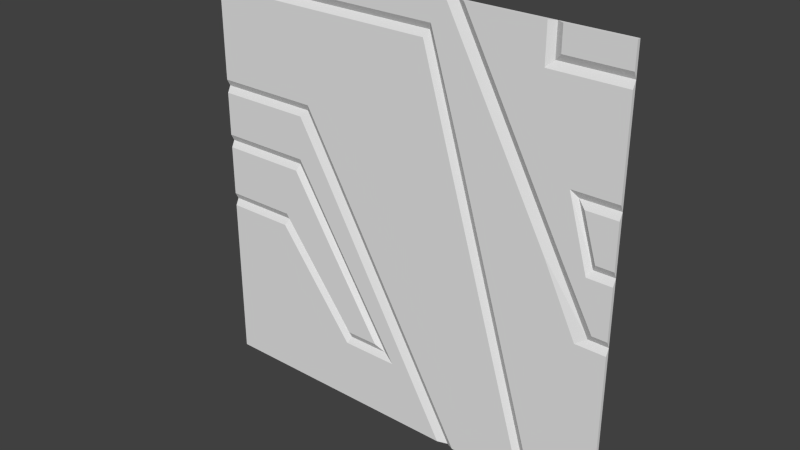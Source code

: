 # Source: exec3_2.blend  (saved by Blender 2.76.0; exported with 4.5.12 LTS)
import bpy
from mathutils import Matrix  # noqa: F401  (used for matrix-valued properties, if any)

bpy.ops.wm.read_factory_settings(use_empty=True)
scene = bpy.context.scene
scene.name = 'Scene'

# ---- collections
col_collection_1 = bpy.data.collections.new('Collection 1'); scene.collection.children.link(col_collection_1)

# ---- world
world_world = bpy.data.worlds.new('World'); scene.world = world_world
world_world.color = (0.05088, 0.05088, 0.05088)
world_world.use_sun_shadow = False
world_world.sun_shadow_jitter_overblur = 0.0
world_world.cycles.sampling_method = 'MANUAL'
world_world.cycles.sample_map_resolution = 256

# ---- meshes
me_plane = bpy.data.meshes.new('Plane')
me_plane.from_pydata([(-1.28, 1.28, 0.4801), (1.28, 1.28, 0.4801), (1.28, 1.28, 1.1), (-1.28, 1.28, 1.1), (-1.28, 1.28, -1.28), (1.28, 1.28, -1.28), (-1.28, 1.28, 1.28), (1.28, 1.28, 1.28), (1.28, 1.28, 0.1401), (-1.28, 1.28, 0.1401), (-1.28, 1.28, -0.2397), (1.28, 1.28, -0.2397), (-1.28, 1.28, -0.86), (1.28, 1.28, -0.86), (0.3412, 1.28, -1.28), (0.3412, 1.28, 1.28), (0.8801, 1.28, -1.28), (0.8801, 1.28, 1.1), (0.8801, 1.28, 1.28), (0.4607, 1.28, 0.1401), (0.1772, 1.28, 1.1), (0.7561, 1.28, -0.86), (0.3603, 1.28, 0.4801), (0.5729, 1.28, -0.2397), (0.3412, 1.28, 0.5446), (0.1022, 1.28, -0.86), (-0.2508, 1.28, -0.2397), (-0.4669, 1.28, 0.1401), (-0.6604, 1.28, 0.4801), (-0.1178, 1.28, -0.86), (-0.5014, 1.28, -0.2397), (-0.7363, 1.28, 0.1401), (-0.3741, 1.28, -0.86), (-0.8456, 1.28, -0.2397), (0.4386, 1.28, 1.1), (0.8801, 1.28, 0.2836), (1.163, 1.28, -0.2397), (0.7739, 1.28, 0.4801), (0.9577, 1.28, 0.1401), (1.054, 1.28, 0.4801), (1.158, 1.28, 0.1401), (1.28, 1.26, 0.1801), (1.28, 1.26, 0.4401), (0.1972, 1.26, 1.14), (-1.28, 1.26, 1.14), (-1.28, 1.26, 1.28), (-1.28, 1.26, -0.86), (-1.28, 1.26, -1.28), (0.9201, 1.26, -1.28), (1.28, 1.26, -1.28), (1.28, 1.26, 1.14), (1.28, 1.26, 1.28), (0.2812, 1.26, 1.28), (-0.7004, 1.26, 0.4401), (-1.28, 1.26, 0.4401), (-1.28, 1.26, 0.1801), (-0.7163, 1.26, 0.1801), (1.28, 1.26, -0.86), (1.28, 1.26, -0.2797), (-0.8656, 1.26, -0.2797), (-1.28, 1.26, -0.2797), (-0.3941, 1.26, -0.9), (0.3786, 1.26, 1.1), (0.3412, 1.26, 1.1), (0.2812, 1.26, -1.28), (0.3812, 1.26, 0.5446), (0.9201, 1.26, 1.14), (0.9201, 1.26, 1.28), (0.8977, 1.26, 0.1401), (0.8801, 1.26, 0.1401), (1.103, 1.26, -0.2797), (0.8801, 1.26, -0.2397), (0.8801, 1.26, -0.86), (0.5007, 1.26, 0.1401), (0.7961, 1.26, -0.86), (0.7139, 1.26, 0.4801), (0.4003, 1.26, 0.4801), (0.6129, 1.26, -0.2397), (-0.3108, 1.26, -0.2397), (0.04222, 1.26, -0.86), (-0.5269, 1.26, 0.1401), (-0.04872, 1.26, -0.9), (-0.4614, 1.26, -0.2397), (0.8201, 1.26, 0.2836), (1.099, 1.26, 0.4401), (1.178, 1.26, 0.1801), (0.1508, 1.26, 1.06), (-1.28, 1.26, 1.06), (1.28, 1.26, 0.5201), (1.28, 1.26, 1.06), (-1.28, 1.26, 0.5201), (-0.6407, 1.26, 0.5201), (1.28, 1.26, -0.1997), (1.28, 1.26, 0.1001), (-0.7533, 1.26, 0.1001), (-1.28, 1.26, 0.1001), (-1.28, 1.26, -0.1997), (-0.8456, 1.26, -0.1997), (0.8401, 1.26, 1.28), (0.387, 1.26, 1.28), (0.3203, 1.26, 0.4801), (0.3012, 1.26, 0.4801), (0.4207, 1.26, 0.1401), (0.3412, 1.26, 0.1401), (0.5329, 1.26, -0.2397), (0.3412, 1.26, -0.2397), (0.7161, 1.26, -0.86), (0.3412, 1.26, -0.86), (0.387, 1.26, -1.28), (0.8401, 1.26, -1.28), (0.8401, 1.26, 1.06), (1.014, 1.26, 0.5201), (0.8801, 1.26, 0.4801), (0.9259, 1.26, 0.2836), (0.3012, 1.26, 0.5446), (0.148, 1.26, -0.86), (-0.205, 1.26, -0.2397), (-0.4211, 1.26, 0.1401), (-0.1778, 1.26, -0.82), (-0.5428, 1.26, -0.2397), (-0.3741, 1.26, -0.82), (0.4844, 1.26, 1.1), (1.193, 1.26, -0.1997), (0.8196, 1.26, 0.4801), (1.135, 1.26, 0.1001), (1.004, 1.26, 0.1401)], [], [(24, 20, 86, 114), (1, 39, 84, 42), (5, 13, 57, 49), (27, 28, 53, 80), (24, 22, 76, 65), (29, 32, 61, 81), (34, 15, 52, 62), (12, 4, 47, 46), (14, 16, 109, 108), (22, 19, 73, 76), (18, 17, 66, 67), (29, 30, 119, 118), (34, 37, 123, 121), (36, 11, 92, 122), (8, 40, 124, 93), (9, 10, 96, 95), (31, 30, 82, 56), (22, 24, 114, 100), (11, 36, 70, 58), (40, 8, 41, 85), (8, 1, 42, 41), (28, 0, 54, 53), (17, 2, 50, 66), (33, 10, 60, 59), (28, 27, 117, 91), (32, 29, 118, 120), (35, 38, 125, 113), (0, 28, 91, 90), (21, 16, 48, 74), (26, 27, 80, 78), (2, 17, 110, 89), (10, 33, 97, 96), (19, 22, 100, 102), (30, 31, 94, 119), (40, 39, 111, 124), (16, 21, 106, 109), (38, 35, 83, 68), (66, 50, 51, 67), (69, 68, 83), (71, 70, 68, 69), (72, 57, 58, 70, 71), (48, 49, 57, 72), (47, 64, 79, 81, 61, 46), (46, 61, 59, 60), (55, 56, 80, 53, 54), (44, 43, 63, 52, 45), (63, 62, 52), (76, 73, 69, 83, 75), (77, 74, 72, 71), (43, 65, 63), (73, 77, 71, 69), (65, 76, 75, 62, 63), (74, 48, 72), (82, 81, 79, 78), (56, 82, 78, 80), (84, 85, 41, 42), (30, 29, 81, 82), (20, 24, 65, 43), (6, 3, 44, 45), (9, 31, 56, 55), (2, 7, 51, 50), (37, 34, 62, 75), (36, 38, 68, 70), (32, 33, 59, 61), (19, 23, 77, 73), (14, 25, 79, 64), (10, 12, 46, 60), (7, 18, 67, 51), (15, 6, 45, 52), (3, 20, 43, 44), (35, 37, 75, 83), (39, 40, 85, 84), (25, 26, 78, 79), (23, 21, 74, 77), (4, 14, 64, 47), (0, 9, 55, 54), (13, 11, 58, 57), (16, 5, 49, 48), (112, 111, 88, 89, 110), (96, 97, 119, 94, 95), (90, 91, 101, 114, 86, 87), (108, 109, 106, 107), (107, 106, 104, 105), (105, 104, 102, 103), (103, 102, 100, 101), (101, 100, 114), (116, 115, 107, 105), (117, 116, 105, 103), (115, 108, 107), (91, 117, 103, 101), (97, 120, 118, 119), (121, 123, 112, 110), (99, 121, 110, 98), (113, 125, 124, 111, 112), (125, 122, 92, 93, 124), (123, 113, 112), (3, 0, 90, 87), (1, 2, 89, 88), (15, 34, 121, 99), (37, 35, 113, 123), (23, 19, 102, 104), (33, 32, 120, 97), (25, 14, 108, 115), (18, 15, 99, 98), (31, 9, 95, 94), (39, 1, 88, 111), (21, 23, 104, 106), (17, 18, 98, 110), (26, 25, 115, 116), (11, 8, 93, 92), (20, 3, 87, 86), (38, 36, 122, 125), (27, 26, 116, 117)])
_uv = me_plane.uv_layers.new(name='UVMap')
_uv.uv.foreach_set('vector', [0.3534, 0.923, 0.3082, 0.9238, 0.3105, 0.9208, 0.3525, 0.92, 0.9919, 0.6854, 0.9351, 0.6854, 0.9464, 0.674, 0.9919, 0.674, 1.0, 0.0, 1.0, 0.1641, 1.0, 0.1641, 1.0, 0.0, 0.08376, 0.6748, 0.061, 0.6748, 0.06175, 0.669, 0.08192, 0.669, 0.4767, 0.9515, 0.4793, 0.9515, 0.4795, 0.9546, 0.4769, 0.9546, 0.4432, 0.162, 0.3699, 0.162, 0.3641, 0.1505, 0.4629, 0.1505, 0.9482, 0.682, 0.9414, 0.682, 0.9404, 0.676, 0.9473, 0.676, 0.0, 0.1641, 0.0, 0.0, 0.0, 0.0, 0.0, 0.1641, 0.6333, 0.0, 0.8438, 0.0, 0.8282, 0.0, 0.6512, 0.0, 0.4793, 0.9515, 0.4932, 0.9515, 0.4934, 0.9546, 0.4795, 0.9546, 0.8438, 1.0, 0.8438, 0.9297, 0.8594, 0.9453, 0.8594, 1.0, 0.168, 0.5505, 0.08961, 0.5509, 0.08725, 0.5471, 0.1609, 0.5473, 0.9655, 0.4104, 0.9799, 0.4104, 0.9794, 0.4179, 0.965, 0.4179, 0.9465, 0.4064, 1.0, 0.4064, 1.0, 0.422, 0.9582, 0.422, 0.9787, 0.5507, 0.967, 0.5507, 0.9647, 0.5431, 0.9787, 0.5431, 0.0, 0.5547, 0.0, 0.4064, 0.0, 0.422, 0.0, 0.5391, 0.05374, 0.5671, 0.09186, 0.5671, 0.09369, 0.5735, 0.05177, 0.5735, 0.3587, 0.9229, 0.3534, 0.923, 0.3525, 0.92, 0.3577, 0.9199, 0.9931, 0.4039, 0.9686, 0.4039, 0.9579, 0.3932, 0.9931, 0.3932, 0.9628, 0.5572, 0.9897, 0.5572, 0.9897, 0.5679, 0.9673, 0.5679, 1.0, 0.5547, 1.0, 0.6875, 1.0, 0.6719, 1.0, 0.5703, 0.2337, 0.6856, 0.008307, 0.6856, 0.008307, 0.6738, 0.2192, 0.6738, 0.8438, 0.9297, 1.0, 0.9297, 1.0, 0.9453, 0.8594, 0.9453, 0.1503, 0.4041, 0.01942, 0.4041, 0.01942, 0.393, 0.1442, 0.393, 0.05264, 0.6927, 0.08217, 0.6927, 0.08397, 0.6984, 0.05083, 0.6984, 0.3539, 0.1641, 0.454, 0.1641, 0.4306, 0.1797, 0.3539, 0.1797, 0.9844, 0.4104, 0.9877, 0.4104, 0.9873, 0.4179, 0.984, 0.4179, 0.01858, 0.6892, 0.2246, 0.6892, 0.2312, 0.7015, 0.01858, 0.7015, 0.5339, 0.9515, 0.551, 0.9515, 0.5513, 0.9546, 0.5341, 0.9546, 0.1092, 0.6748, 0.08376, 0.6748, 0.08192, 0.669, 0.1074, 0.669, 1.0, 0.9297, 0.8438, 0.9297, 0.8282, 0.914, 1.0, 0.914, 0.0, 0.4064, 0.1697, 0.4064, 0.1697, 0.422, 0.0, 0.422, 0.3864, 0.9224, 0.3587, 0.9229, 0.3577, 0.9199, 0.3854, 0.9195, 0.08961, 0.5509, 0.04162, 0.5512, 0.04429, 0.5473, 0.08725, 0.5471, 0.9903, 0.548, 0.9682, 0.5478, 0.9651, 0.5446, 0.9922, 0.544, 0.502, 0.9205, 0.4678, 0.9211, 0.4669, 0.9181, 0.5011, 0.9175, 0.9848, 0.682, 0.9793, 0.682, 0.9784, 0.676, 0.9839, 0.676, 0.8594, 0.9453, 1.0, 0.9453, 1.0, 1.0, 0.8594, 1.0, 0.8253, 0.5547, 0.8322, 0.5547, 0.8019, 0.6108, 0.8438, 0.4064, 0.9125, 0.3907, 0.8322, 0.5547, 0.8253, 0.5547, 0.8814, 0.1641, 1.0, 0.1641, 1.0, 0.3907, 0.9125, 0.3907, 0.8438, 0.4064, 0.8945, 0.0, 1.0, 0.0, 1.0, 0.1641, 0.8814, 0.1641, 0.0, 0.0, 0.6086, 0.0, 0.5184, 0.1563, 0.5075, 0.1407, 0.3335, 0.1407, 0.0031, 0.1563, 0.00293, 0.1562, 0.3334, 0.1406, 0.1462, 0.3907, 0.0, 0.3907, 0.0, 0.5703, 0.2436, 0.5703, 0.2929, 0.5547, 0.2252, 0.6719, 0.0, 0.6719, 0.01367, 0.9576, 0.5783, 0.9576, 0.6063, 0.9518, 0.6065, 1.0, 0.01367, 1.0, 0.6204, 0.9518, 0.6233, 0.9518, 0.606, 1.0, 0.6771, 0.6875, 0.7164, 0.5547, 0.8253, 0.5547, 0.8019, 0.6108, 0.7604, 0.6875, 0.7602, 0.4064, 0.8465, 0.1641, 0.8814, 0.1641, 0.8438, 0.4064, 0.5925, 0.9576, 0.6697, 0.7127, 0.6204, 0.9518, 0.7164, 0.5547, 0.7602, 0.4064, 0.8438, 0.4064, 0.8253, 0.5547, 0.6697, 0.7127, 0.6771, 0.6875, 0.7604, 0.6875, 0.6233, 0.9518, 0.6204, 0.9518, 0.8461, 0.1641, 0.8945, 0.0, 0.8814, 0.1641, 0.3432, 0.4064, 0.5044, 0.1484, 0.5153, 0.1641, 0.3774, 0.4064, 0.2436, 0.5703, 0.3432, 0.4064, 0.3774, 0.4064, 0.2929, 0.5547, 0.9737, 0.6531, 0.9905, 0.598, 0.9977, 0.598, 0.9977, 0.6531, 0.09186, 0.5671, 0.1541, 0.5671, 0.1602, 0.5735, 0.09369, 0.5735, 0.4541, 0.9515, 0.4767, 0.9515, 0.4769, 0.9546, 0.4526, 0.9546, 0.0, 1.0, 0.0, 0.9297, 0.0, 0.9453, 0.0, 1.0, 0.01845, 0.557, 0.1952, 0.557, 0.2018, 0.5681, 0.01845, 0.5681, 1.0, 0.9297, 1.0, 1.0, 1.0, 1.0, 1.0, 0.9453, 0.9718, 0.682, 0.9482, 0.682, 0.9473, 0.676, 0.9708, 0.676, 0.9993, 0.682, 0.9848, 0.682, 0.9839, 0.676, 0.9995, 0.676, 0.1141, 0.4031, 0.03798, 0.403, 0.03991, 0.3947, 0.116, 0.3948, 0.4932, 0.9515, 0.5087, 0.9515, 0.5089, 0.9546, 0.4934, 0.9546, 0.1801, 0.6748, 0.1512, 0.6748, 0.1494, 0.669, 0.1782, 0.669, 0.0, 0.4064, 0.0, 0.1641, 0.0, 0.1641, 0.0, 0.3907, 1.0, 1.0, 0.8438, 1.0, 0.8594, 1.0, 1.0, 1.0, 0.6333, 1.0, 0.0, 1.0, 0.0, 1.0, 0.6099, 1.0, 0.0, 0.9297, 0.5692, 0.9297, 0.577, 0.9453, 0.0, 0.9453, 0.9793, 0.682, 0.9718, 0.682, 0.9708, 0.676, 0.9784, 0.676, 0.9724, 0.564, 0.9913, 0.564, 0.9902, 0.5764, 0.9758, 0.5766, 0.1512, 0.6748, 0.1092, 0.6748, 0.1074, 0.669, 0.1494, 0.669, 0.5087, 0.9515, 0.5339, 0.9515, 0.5341, 0.9546, 0.5089, 0.9546, 0.0, 0.0, 0.6333, 0.0, 0.6099, 0.0, 0.0, 0.0, 0.0, 0.6875, 0.0, 0.5547, 0.0, 0.5703, 0.0, 0.6719, 1.0, 0.1641, 1.0, 0.4064, 1.0, 0.3907, 1.0, 0.1641, 0.8438, 0.0, 1.0, 0.0, 1.0, 0.0, 0.8594, 0.0, 0.8438, 0.6875, 0.8912, 0.7032, 1.0, 0.7032, 1.0, 0.914, 0.8282, 0.914, 0.0, 0.422, 0.1785, 0.422, 0.2843, 0.4064, 0.2021, 0.5391, 0.0, 0.5391, 0.0, 0.7032, 0.2513, 0.7032, 0.6078, 0.6875, 0.6078, 0.7127, 0.5491, 0.914, 0.0, 0.914, 0.6682, 0.0, 0.8232, 0.0, 0.7748, 0.1641, 0.6488, 0.1641, 0.6333, 0.1641, 0.7748, 0.1641, 0.7032, 0.4064, 0.6333, 0.4064, 0.6333, 0.4064, 0.7032, 0.4064, 0.6594, 0.5547, 0.6333, 0.5547, 0.6333, 0.5547, 0.6594, 0.5547, 0.6153, 0.6875, 0.6078, 0.6875, 0.6078, 0.6875, 0.6153, 0.6875, 0.6078, 0.7127, 0.4215, 0.4064, 0.5656, 0.1641, 0.6488, 0.1641, 0.6333, 0.4064, 0.3371, 0.5547, 0.4215, 0.4064, 0.6333, 0.4064, 0.6333, 0.5547, 0.5656, 0.1641, 0.6682, 0.0, 0.6488, 0.1641, 0.2513, 0.7032, 0.3371, 0.5547, 0.6333, 0.5547, 0.6078, 0.6875, 0.1785, 0.422, 0.3627, 0.1797, 0.4269, 0.1797, 0.2843, 0.4064, 0.6853, 0.9297, 0.8182, 0.6875, 0.8438, 0.6875, 0.8282, 0.914, 0.6472, 1.0, 0.6853, 0.9297, 0.8282, 0.914, 0.8282, 1.0, 0.8617, 0.6108, 0.892, 0.5547, 0.9385, 0.5391, 0.8912, 0.7032, 0.8438, 0.6875, 0.892, 0.5547, 0.966, 0.422, 1.0, 0.422, 1.0, 0.5391, 0.9385, 0.5391, 0.8182, 0.6875, 0.8616, 0.6108, 0.8438, 0.6875, 0.0, 0.9297, 0.0, 0.6875, 0.0, 0.7032, 0.0, 0.914, 1.0, 0.6875, 1.0, 0.9297, 1.0, 0.914, 1.0, 0.7032, 0.9613, 0.4104, 0.9655, 0.4104, 0.965, 0.4179, 0.9608, 0.4179, 0.9799, 0.4104, 0.9844, 0.4104, 0.984, 0.4179, 0.9794, 0.4179, 0.4173, 0.9219, 0.3864, 0.9224, 0.3854, 0.9195, 0.4163, 0.9189, 0.01783, 0.4099, 0.1493, 0.4096, 0.1439, 0.4184, 0.01246, 0.4187, 0.1697, 0.6927, 0.2071, 0.6927, 0.2089, 0.6984, 0.1715, 0.6984, 0.8438, 1.0, 0.6333, 1.0, 0.6512, 1.0, 0.8282, 1.0, 0.2124, 0.5547, 0.0, 0.5547, 0.0, 0.5391, 0.2058, 0.5391, 0.9304, 0.6898, 0.9922, 0.6898, 0.9922, 0.7016, 0.9194, 0.7016, 0.4678, 0.9211, 0.4173, 0.9219, 0.4163, 0.9189, 0.4669, 0.9181, 0.8438, 0.9297, 0.8438, 1.0, 0.8282, 1.0, 0.8282, 0.914, 0.1152, 0.6927, 0.1697, 0.6927, 0.1715, 0.6984, 0.117, 0.6984, 1.0, 0.4064, 1.0, 0.5547, 1.0, 0.5391, 1.0, 0.422, 0.5692, 0.9297, 0.0, 0.9297, 0.0, 0.914, 0.5589, 0.914, 0.9877, 0.4104, 0.9966, 0.4104, 0.9951, 0.4179, 0.9873, 0.4179, 0.08217, 0.6927, 0.1152, 0.6927, 0.117, 0.6984, 0.08397, 0.6984])
_ca = me_plane.color_attributes.new('Col', 'BYTE_COLOR', 'CORNER')
_ca.data.foreach_set('color', [0.03434, 0.0, 0.0, 1.0, 0.03434, 0.0, 0.0, 1.0, 0.03434, 0.0, 0.0, 1.0, 0.03434, 0.0, 0.0, 1.0, 0.03434, 0.0, 0.0, 1.0, 0.03434, 0.0, 0.0, 1.0, 0.03434, 0.0, 0.0, 1.0, 0.03434, 0.0, 0.0, 1.0, 0.03434, 0.0, 0.0, 1.0, 0.03434, 0.0, 0.0, 1.0, 0.03434, 0.0, 0.0, 1.0, 0.03434, 0.0, 0.0, 1.0, 0.03434, 0.0, 0.0, 1.0, 0.03434, 0.0, 0.0, 1.0, 0.03434, 0.0, 0.0, 1.0, 0.03434, 0.0, 0.0, 1.0, 0.03434, 0.0, 0.0, 1.0, 0.03434, 0.0, 0.0, 1.0, 0.03434, 0.0, 0.0, 1.0, 0.03434, 0.0, 0.0, 1.0, 0.03434, 0.0, 0.0, 1.0, 0.03434, 0.0, 0.0, 1.0, 0.03434, 0.0, 0.0, 1.0, 0.03434, 0.0, 0.0, 1.0, 0.03434, 0.0, 0.0, 1.0, 0.03434, 0.0, 0.0, 1.0, 0.03434, 0.0, 0.0, 1.0, 0.03434, 0.0, 0.0, 1.0, 0.03434, 0.0, 0.0, 1.0, 0.03434, 0.0, 0.0, 1.0, 0.03434, 0.0, 0.0, 1.0, 0.03434, 0.0, 0.0, 1.0, 0.03434, 0.0, 0.0, 1.0, 0.03434, 0.0, 0.0, 1.0, 0.03434, 0.0, 0.0, 1.0, 0.03434, 0.0, 0.0, 1.0, 0.03434, 0.0, 0.0, 1.0, 0.03434, 0.0, 0.0, 1.0, 0.03434, 0.0, 0.0, 1.0, 0.03434, 0.0, 0.0, 1.0, 0.03434, 0.0, 0.0, 1.0, 0.03434, 0.0, 0.0, 1.0, 0.03434, 0.0, 0.0, 1.0, 0.03434, 0.0, 0.0, 1.0, 0.03434, 0.0, 0.0, 1.0, 0.03434, 0.0, 0.0, 1.0, 0.03434, 0.0, 0.0, 1.0, 0.03434, 0.0, 0.0, 1.0, 0.03434, 0.0, 0.0, 1.0, 0.03434, 0.0, 0.0, 1.0, 0.03434, 0.0, 0.0, 1.0, 0.03434, 0.0, 0.0, 1.0, 0.03434, 0.0, 0.0, 1.0, 0.03434, 0.0, 0.0, 1.0, 0.03434, 0.0, 0.0, 1.0, 0.03434, 0.0, 0.0, 1.0, 0.03434, 0.0, 0.0, 1.0, 0.03434, 0.0, 0.0, 1.0, 0.03434, 0.0, 0.0, 1.0, 0.03434, 0.0, 0.0, 1.0, 0.03434, 0.0, 0.0, 1.0, 0.03434, 0.0, 0.0, 1.0, 0.03434, 0.0, 0.0, 1.0, 0.03434, 0.0, 0.0, 1.0, 0.03434, 0.0, 0.0, 1.0, 0.03434, 0.0, 0.0, 1.0, 0.03434, 0.0, 0.0, 1.0, 0.03434, 0.0, 0.0, 1.0, 0.03434, 0.0, 0.0, 1.0, 0.03434, 0.0, 0.0, 1.0, 0.03434, 0.0, 0.0, 1.0, 0.03434, 0.0, 0.0, 1.0, 0.03434, 0.0, 0.0, 1.0, 0.03434, 0.0, 0.0, 1.0, 0.03434, 0.0, 0.0, 1.0, 0.03434, 0.0, 0.0, 1.0, 0.03434, 0.0, 0.0, 1.0, 0.03434, 0.0, 0.0, 1.0, 0.03434, 0.0, 0.0, 1.0, 0.03434, 0.0, 0.0, 1.0, 0.03434, 0.0, 0.0, 1.0, 0.03434, 0.0, 0.0, 1.0, 0.03434, 0.0, 0.0, 1.0, 0.03434, 0.0, 0.0, 1.0, 0.03434, 0.0, 0.0, 1.0, 0.03434, 0.0, 0.0, 1.0, 0.03434, 0.0, 0.0, 1.0, 0.03434, 0.0, 0.0, 1.0, 0.03434, 0.0, 0.0, 1.0, 0.03434, 0.0, 0.0, 1.0, 0.03434, 0.0, 0.0, 1.0, 0.03434, 0.0, 0.0, 1.0, 0.03434, 0.0, 0.0, 1.0, 0.03434, 0.0, 0.0, 1.0, 0.03434, 0.0, 0.0, 1.0, 0.03434, 0.0, 0.0, 1.0, 0.03434, 0.0, 0.0, 1.0, 0.03434, 0.0, 0.0, 1.0, 0.03434, 0.0, 0.0, 1.0, 0.03434, 0.0, 0.0, 1.0, 0.03434, 0.0, 0.0, 1.0, 0.03434, 0.0, 0.0, 1.0, 0.03434, 0.0, 0.0, 1.0, 0.03434, 0.0, 0.0, 1.0, 0.03434, 0.0, 0.0, 1.0, 0.03434, 0.0, 0.0, 1.0, 0.03434, 0.0, 0.0, 1.0, 0.03434, 0.0, 0.0, 1.0, 0.03434, 0.0, 0.0, 1.0, 0.03434, 0.0, 0.0, 1.0, 0.03434, 0.0, 0.0, 1.0, 0.03434, 0.0, 0.0, 1.0, 0.03434, 0.0, 0.0, 1.0, 0.03434, 0.0, 0.0, 1.0, 0.03434, 0.0, 0.0, 1.0, 0.03434, 0.0, 0.0, 1.0, 0.03434, 0.0, 0.0, 1.0, 0.03434, 0.0, 0.0, 1.0, 0.03434, 0.0, 0.0, 1.0, 0.03434, 0.0, 0.0, 1.0, 0.03434, 0.0, 0.0, 1.0, 0.03434, 0.0, 0.0, 1.0, 0.03434, 0.0, 0.0, 1.0, 0.03434, 0.0, 0.0, 1.0, 0.03434, 0.0, 0.0, 1.0, 0.03434, 0.0, 0.0, 1.0, 0.03434, 0.0, 0.0, 1.0, 0.03434, 0.0, 0.0, 1.0, 0.03434, 0.0, 0.0, 1.0, 0.03434, 0.0, 0.0, 1.0, 0.03434, 0.0, 0.0, 1.0, 0.03434, 0.0, 0.0, 1.0, 0.03434, 0.0, 0.0, 1.0, 0.03434, 0.0, 0.0, 1.0, 0.03434, 0.0, 0.0, 1.0, 0.03434, 0.0, 0.0, 1.0, 0.03434, 0.0, 0.0, 1.0, 0.03434, 0.0, 0.0, 1.0, 0.03434, 0.0, 0.0, 1.0, 0.03434, 0.0, 0.0, 1.0, 0.03434, 0.0, 0.0, 1.0, 0.03434, 0.0, 0.0, 1.0, 0.03434, 0.0, 0.0, 1.0, 0.03434, 0.0, 0.0, 1.0, 0.03434, 0.0, 0.0, 1.0, 0.03434, 0.0, 0.0, 1.0, 0.03434, 0.0, 0.0, 1.0, 0.03434, 0.0, 0.0, 1.0, 0.03434, 0.0, 0.0, 1.0, 0.03434, 0.0, 0.0, 1.0, 0.03434, 0.0, 0.0, 1.0, 0.03434, 0.0, 0.0, 1.0, 0.03434, 0.0, 0.0, 1.0, 0.03434, 0.0, 0.0, 1.0, 0.03434, 0.0, 0.0, 1.0, 0.03434, 0.0, 0.0, 1.0, 0.03434, 0.0, 0.0, 1.0, 0.03434, 0.0, 0.0, 1.0, 0.03434, 0.0, 0.0, 1.0, 0.03434, 0.0, 0.0, 1.0, 0.03434, 0.0, 0.0, 1.0, 0.03434, 0.0, 0.0, 1.0, 0.03434, 0.0, 0.0, 1.0, 0.03434, 0.0, 0.0, 1.0, 0.03434, 0.0, 0.0, 1.0, 0.03434, 0.0, 0.0, 1.0, 0.03434, 0.0, 0.0, 1.0, 0.03434, 0.0, 0.0, 1.0, 0.03434, 0.0, 0.0, 1.0, 0.03434, 0.0, 0.0, 1.0, 0.03434, 0.0, 0.0, 1.0, 0.03434, 0.0, 0.0, 1.0, 0.03434, 0.0, 0.0, 1.0, 0.03434, 0.0, 0.0, 1.0, 0.03434, 0.0, 0.0, 1.0, 0.03434, 0.0, 0.0, 1.0, 0.03434, 0.0, 0.0, 1.0, 0.03434, 0.0, 0.0, 1.0, 0.03434, 0.0, 0.0, 1.0, 0.03434, 0.0, 0.0, 1.0, 0.03434, 0.0, 0.0, 1.0, 0.03434, 0.0, 0.0, 1.0, 0.03434, 0.0, 0.0, 1.0, 0.03434, 0.0, 0.0, 1.0, 0.03434, 0.0, 0.0, 1.0, 0.03434, 0.0, 0.0, 1.0, 0.03434, 0.0, 0.0, 1.0, 0.03434, 0.0, 0.0, 1.0, 0.03434, 0.0, 0.0, 1.0, 0.03434, 0.0, 0.0, 1.0, 0.03434, 0.0, 0.0, 1.0, 0.03434, 0.0, 0.0, 1.0, 0.03434, 0.0, 0.0, 1.0, 0.03434, 0.0, 0.0, 1.0, 0.03434, 0.0, 0.0, 1.0, 0.03434, 0.0, 0.0, 1.0, 0.03434, 0.0, 0.0, 1.0, 0.03434, 0.0, 0.0, 1.0, 0.03434, 0.0, 0.0, 1.0, 0.03434, 0.0, 0.0, 1.0, 0.03434, 0.0, 0.0, 1.0, 0.03434, 0.0, 0.0, 1.0, 0.03434, 0.0, 0.0, 1.0, 0.03434, 0.0, 0.0, 1.0, 0.03434, 0.0, 0.0, 1.0, 0.03434, 0.0, 0.0, 1.0, 0.03434, 0.0, 0.0, 1.0, 0.03434, 0.0, 0.0, 1.0, 0.03434, 0.0, 0.0, 1.0, 0.03434, 0.0, 0.0, 1.0, 0.03434, 0.0, 0.0, 1.0, 0.03434, 0.0, 0.0, 1.0, 0.03434, 0.0, 0.0, 1.0, 0.03434, 0.0, 0.0, 1.0, 0.03434, 0.0, 0.0, 1.0, 0.03434, 0.0, 0.0, 1.0, 0.03434, 0.0, 0.0, 1.0, 0.03434, 0.0, 0.0, 1.0, 0.03434, 0.0, 0.0, 1.0, 0.03434, 0.0, 0.0, 1.0, 0.03434, 0.0, 0.0, 1.0, 0.03434, 0.0, 0.0, 1.0, 0.03434, 0.0, 0.0, 1.0, 0.03434, 0.0, 0.0, 1.0, 0.03434, 0.0, 0.0, 1.0, 0.03434, 0.0, 0.0, 1.0, 0.03434, 0.0, 0.0, 1.0, 0.03434, 0.0, 0.0, 1.0, 0.03434, 0.0, 0.0, 1.0, 0.03434, 0.0, 0.0, 1.0, 0.03434, 0.0, 0.0, 1.0, 0.03434, 0.0, 0.0, 1.0, 0.03434, 0.0, 0.0, 1.0, 0.03434, 0.0, 0.0, 1.0, 0.03434, 0.0, 0.0, 1.0, 0.03434, 0.0, 0.0, 1.0, 0.03434, 0.0, 0.0, 1.0, 0.03434, 0.0, 0.0, 1.0, 0.03434, 0.0, 0.0, 1.0, 0.03434, 0.0, 0.0, 1.0, 0.03434, 0.0, 0.0, 1.0, 0.03434, 0.0, 0.0, 1.0, 0.03434, 0.0, 0.0, 1.0, 0.03434, 0.0, 0.0, 1.0, 0.03434, 0.0, 0.0, 1.0, 0.03434, 0.0, 0.0, 1.0, 0.03434, 0.0, 0.0, 1.0, 0.03434, 0.0, 0.0, 1.0, 0.03434, 0.0, 0.0, 1.0, 0.03434, 0.0, 0.0, 1.0, 0.03434, 0.0, 0.0, 1.0, 0.03434, 0.0, 0.0, 1.0, 0.03434, 0.0, 0.0, 1.0, 0.03434, 0.0, 0.0, 1.0, 0.03434, 0.0, 0.0, 1.0, 0.03434, 0.0, 0.0, 1.0, 0.03434, 0.0, 0.0, 1.0, 0.03434, 0.0, 0.0, 1.0, 0.03434, 0.0, 0.0, 1.0, 0.03434, 0.0, 0.0, 1.0, 0.03434, 0.0, 0.0, 1.0, 0.03434, 0.0, 0.0, 1.0, 0.03434, 0.0, 0.0, 1.0, 0.03434, 0.0, 0.0, 1.0, 0.03434, 0.0, 0.0, 1.0, 0.03434, 0.0, 0.0, 1.0, 0.03434, 0.0, 0.0, 1.0, 0.03434, 0.0, 0.0, 1.0, 0.03434, 0.0, 0.0, 1.0, 0.03434, 0.0, 0.0, 1.0, 0.03434, 0.0, 0.0, 1.0, 0.03434, 0.0, 0.0, 1.0, 0.03434, 0.0, 0.0, 1.0, 0.03434, 0.0, 0.0, 1.0, 0.03434, 0.0, 0.0, 1.0, 0.03434, 0.0, 0.0, 1.0, 0.03434, 0.0, 0.0, 1.0, 0.03434, 0.0, 0.0, 1.0, 0.03434, 0.0, 0.0, 1.0, 0.03434, 0.0, 0.0, 1.0, 0.03434, 0.0, 0.0, 1.0, 0.03434, 0.0, 0.0, 1.0, 0.03434, 0.0, 0.0, 1.0, 0.03434, 0.0, 0.0, 1.0, 0.03434, 0.0, 0.0, 1.0, 0.03434, 0.0, 0.0, 1.0, 0.03434, 0.0, 0.0, 1.0, 0.03434, 0.0, 0.0, 1.0, 0.03434, 0.0, 0.0, 1.0, 0.03434, 0.0, 0.0, 1.0, 0.03434, 0.0, 0.0, 1.0, 0.03434, 0.0, 0.0, 1.0, 0.03434, 0.0, 0.0, 1.0, 0.03434, 0.0, 0.0, 1.0, 0.03434, 0.0, 0.0, 1.0, 0.03434, 0.0, 0.0, 1.0, 0.03434, 0.0, 0.0, 1.0, 0.03434, 0.0, 0.0, 1.0, 0.03434, 0.0, 0.0, 1.0, 0.03434, 0.0, 0.0, 1.0, 0.03434, 0.0, 0.0, 1.0, 0.03434, 0.0, 0.0, 1.0, 0.03434, 0.0, 0.0, 1.0, 0.03434, 0.0, 0.0, 1.0, 0.03434, 0.0, 0.0, 1.0, 0.03434, 0.0, 0.0, 1.0, 0.03434, 0.0, 0.0, 1.0, 0.03434, 0.0, 0.0, 1.0, 0.03434, 0.0, 0.0, 1.0, 0.03434, 0.0, 0.0, 1.0, 0.03434, 0.0, 0.0, 1.0, 0.03434, 0.0, 0.0, 1.0, 0.03434, 0.0, 0.0, 1.0, 0.03434, 0.0, 0.0, 1.0, 0.03434, 0.0, 0.0, 1.0, 0.03434, 0.0, 0.0, 1.0, 0.03434, 0.0, 0.0, 1.0, 0.03434, 0.0, 0.0, 1.0, 0.03434, 0.0, 0.0, 1.0, 0.03434, 0.0, 0.0, 1.0, 0.03434, 0.0, 0.0, 1.0, 0.03434, 0.0, 0.0, 1.0, 0.03434, 0.0, 0.0, 1.0, 0.03434, 0.0, 0.0, 1.0, 0.03434, 0.0, 0.0, 1.0, 0.03434, 0.0, 0.0, 1.0, 0.03434, 0.0, 0.0, 1.0, 0.03434, 0.0, 0.0, 1.0, 0.03434, 0.0, 0.0, 1.0, 0.03434, 0.0, 0.0, 1.0, 0.03434, 0.0, 0.0, 1.0, 0.03434, 0.0, 0.0, 1.0, 0.03434, 0.0, 0.0, 1.0, 0.03434, 0.0, 0.0, 1.0, 0.03434, 0.0, 0.0, 1.0, 0.03434, 0.0, 0.0, 1.0, 0.03434, 0.0, 0.0, 1.0, 0.03434, 0.0, 0.0, 1.0, 0.03434, 0.0, 0.0, 1.0, 0.03434, 0.0, 0.0, 1.0, 0.03434, 0.0, 0.0, 1.0, 0.03434, 0.0, 0.0, 1.0, 0.03434, 0.0, 0.0, 1.0, 0.03434, 0.0, 0.0, 1.0, 0.03434, 0.0, 0.0, 1.0, 0.03434, 0.0, 0.0, 1.0, 0.03434, 0.0, 0.0, 1.0, 0.03434, 0.0, 0.0, 1.0, 0.03434, 0.0, 0.0, 1.0, 0.03434, 0.0, 0.0, 1.0, 0.03434, 0.0, 0.0, 1.0, 0.03434, 0.0, 0.0, 1.0, 0.03434, 0.0, 0.0, 1.0, 0.03434, 0.0, 0.0, 1.0, 0.03434, 0.0, 0.0, 1.0, 0.03434, 0.0, 0.0, 1.0, 0.03434, 0.0, 0.0, 1.0, 0.03434, 0.0, 0.0, 1.0, 0.03434, 0.0, 0.0, 1.0, 0.03434, 0.0, 0.0, 1.0, 0.03434, 0.0, 0.0, 1.0, 0.03434, 0.0, 0.0, 1.0, 0.03434, 0.0, 0.0, 1.0, 0.03434, 0.0, 0.0, 1.0, 0.03434, 0.0, 0.0, 1.0, 0.03434, 0.0, 0.0, 1.0, 0.03434, 0.0, 0.0, 1.0, 0.03434, 0.0, 0.0, 1.0, 0.03434, 0.0, 0.0, 1.0, 0.03434, 0.0, 0.0, 1.0, 0.03434, 0.0, 0.0, 1.0, 0.03434, 0.0, 0.0, 1.0, 0.03434, 0.0, 0.0, 1.0, 0.03434, 0.0, 0.0, 1.0, 0.03434, 0.0, 0.0, 1.0, 0.03434, 0.0, 0.0, 1.0, 0.03434, 0.0, 0.0, 1.0, 0.03434, 0.0, 0.0, 1.0, 0.03434, 0.0, 0.0, 1.0, 0.03434, 0.0, 0.0, 1.0, 0.03434, 0.0, 0.0, 1.0, 0.03434, 0.0, 0.0, 1.0, 0.03434, 0.0, 0.0, 1.0, 0.03434, 0.0, 0.0, 1.0, 0.03434, 0.0, 0.0, 1.0, 0.03434, 0.0, 0.0, 1.0, 0.03434, 0.0, 0.0, 1.0, 0.03434, 0.0, 0.0, 1.0, 0.03434, 0.0, 0.0, 1.0, 0.03434, 0.0, 0.0, 1.0, 0.03434, 0.0, 0.0, 1.0, 0.03434, 0.0, 0.0, 1.0, 0.03434, 0.0, 0.0, 1.0, 0.03434, 0.0, 0.0, 1.0, 0.03434, 0.0, 0.0, 1.0, 0.03434, 0.0, 0.0, 1.0, 0.03434, 0.0, 0.0, 1.0, 0.03434, 0.0, 0.0, 1.0, 0.03434, 0.0, 0.0, 1.0, 0.03434, 0.0, 0.0, 1.0, 0.03434, 0.0, 0.0, 1.0, 0.03434, 0.0, 0.0, 1.0, 0.03434, 0.0, 0.0, 1.0, 0.03434, 0.0, 0.0, 1.0, 0.03434, 0.0, 0.0, 1.0, 0.03434, 0.0, 0.0, 1.0, 0.03434, 0.0, 0.0, 1.0, 0.03434, 0.0, 0.0, 1.0, 0.03434, 0.0, 0.0, 1.0, 0.03434, 0.0, 0.0, 1.0, 0.03434, 0.0, 0.0, 1.0, 0.03434, 0.0, 0.0, 1.0, 0.03434, 0.0, 0.0, 1.0, 0.03434, 0.0, 0.0, 1.0, 0.03434, 0.0, 0.0, 1.0, 0.03434, 0.0, 0.0, 1.0, 0.03434, 0.0, 0.0, 1.0, 0.03434, 0.0, 0.0, 1.0, 0.03434, 0.0, 0.0, 1.0, 0.03434, 0.0, 0.0, 1.0, 0.03434, 0.0, 0.0, 1.0, 0.03434, 0.0, 0.0, 1.0, 0.03434, 0.0, 0.0, 1.0, 0.03434, 0.0, 0.0, 1.0, 0.03434, 0.0, 0.0, 1.0, 0.03434, 0.0, 0.0, 1.0, 0.03434, 0.0, 0.0, 1.0, 0.03434, 0.0, 0.0, 1.0, 0.03434, 0.0, 0.0, 1.0, 0.03434, 0.0, 0.0, 1.0, 0.03434, 0.0, 0.0, 1.0, 0.03434, 0.0, 0.0, 1.0, 0.03434, 0.0, 0.0, 1.0, 0.03434, 0.0, 0.0, 1.0, 0.03434, 0.0, 0.0, 1.0, 0.03434, 0.0, 0.0, 1.0, 0.03434, 0.0, 0.0, 1.0, 0.03434, 0.0, 0.0, 1.0, 0.03434, 0.0, 0.0, 1.0, 0.03434, 0.0, 0.0, 1.0, 0.03434, 0.0, 0.0, 1.0, 0.03434, 0.0, 0.0, 1.0, 0.03434, 0.0, 0.0, 1.0, 0.03434, 0.0, 0.0, 1.0, 0.03434, 0.0, 0.0, 1.0, 0.03434, 0.0, 0.0, 1.0, 0.03434, 0.0, 0.0, 1.0, 0.03434, 0.0, 0.0, 1.0, 0.03434, 0.0, 0.0, 1.0, 0.03434, 0.0, 0.0, 1.0, 0.03434, 0.0, 0.0, 1.0, 0.03434, 0.0, 0.0, 1.0, 0.03434, 0.0, 0.0, 1.0, 0.03434, 0.0, 0.0, 1.0, 0.03434, 0.0, 0.0, 1.0, 0.03434, 0.0, 0.0, 1.0, 0.03434, 0.0, 0.0, 1.0, 0.03434, 0.0, 0.0, 1.0])
me_plane.use_remesh_preserve_volume = False
me_plane.use_remesh_preserve_attributes = False
me_plane.use_mirror_vertex_groups = False
me_plane.update()

# ---- objects
ob_exec3_2_mesh = bpy.data.objects.new('exec3_2_mesh', me_plane)

# ---- transforms, parenting, visibility, modifiers, constraints
ob_exec3_2_mesh.location = (0.0, 0.0, 0.0)
ob_exec3_2_mesh.lineart.crease_threshold = 0.0

# ---- collection membership
col_collection_1.objects.link(ob_exec3_2_mesh)

# ---- scene / render settings (as saved in the file)
scene.frame_start = 1; scene.frame_end = 2; scene.frame_set(1)
scene.render.engine = 'BLENDER_EEVEE_NEXT'
scene.render.resolution_percentage = 50
scene.render.dither_intensity = 0.0
scene.cycles.use_denoising = False
scene.cycles.samples = 10
scene.cycles.sampling_pattern = 'TABULATED_SOBOL'
scene.cycles.light_sampling_threshold = 0.0
scene.cycles.use_adaptive_sampling = False
scene.cycles.use_light_tree = False
scene.cycles.blur_glossy = 0.0
scene.cycles.pixel_filter_type = 'GAUSSIAN'
scene.cycles.sample_clamp_indirect = 0.0
scene.view_settings.view_transform = 'Standard'
bpy.context.view_layer.update()

# ---- added for rendering (the .blend has no active camera and no usable light): camera, sun
cam_auto = bpy.data.cameras.new('AutoCamera')
cam_auto.lens = 50.0
cam_auto.sensor_width = 36.0
cam_auto.clip_end = 1000.0
ob_auto_camera = bpy.data.objects.new('AutoCamera', cam_auto)
scene.collection.objects.link(ob_auto_camera)
ob_auto_camera.location = (3.34972, -2.74967, 2.67978)
ob_auto_camera.rotation_euler = (1.09748, -7.21219e-08, 0.694738)
scene.camera = ob_auto_camera
light_auto_sun = bpy.data.lights.new('AutoSun', 'SUN')
light_auto_sun.energy = 3.0
light_auto_sun.angle = 0.0523599
ob_auto_sun = bpy.data.objects.new('AutoSun', light_auto_sun)
scene.collection.objects.link(ob_auto_sun)
ob_auto_sun.rotation_euler = (0.872665, 0.174533, 0.523599)
bpy.context.view_layer.update()
